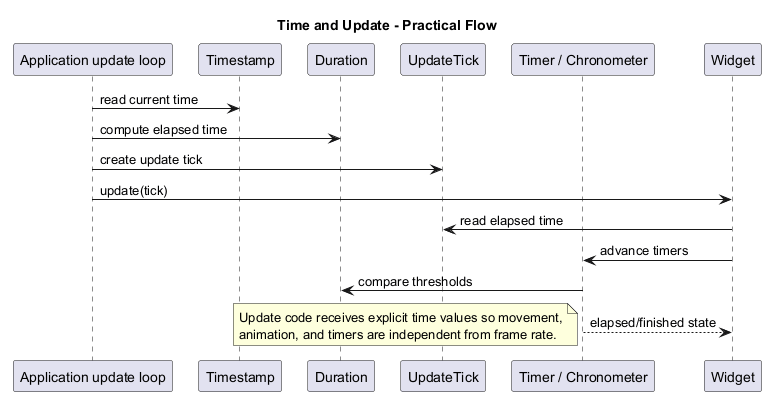

The diagram above was rendered by PlantUML. Its source (embedded in the PNG):
@startuml
title Time and Update - Practical Flow

skinparam ParticipantPadding 8

participant "Application update loop" as Loop
participant "Timestamp" as Timestamp
participant "Duration" as Duration
participant "UpdateTick" as Tick
participant "Timer / Chronometer" as Tools
participant "Widget" as Widget

Loop -> Timestamp : read current time
Loop -> Duration : compute elapsed time
Loop -> Tick : create update tick
Loop -> Widget : update(tick)

Widget -> Tick : read elapsed time
Widget -> Tools : advance timers
Tools -> Duration : compare thresholds
Tools --> Widget : elapsed/finished state

note bottom
Update code receives explicit time values so movement,
animation, and timers are independent from frame rate.
end note

@enduml